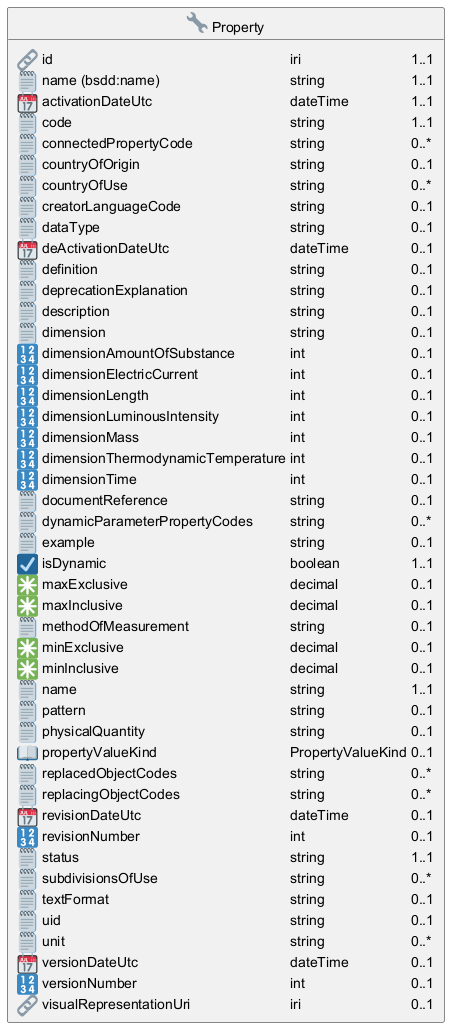

The diagram above was rendered by PlantUML. Its source (embedded in the PNG):
@startuml
hide empty members
hide circle

class "<:wrench:> Property" as Property {
<#transparent,#transparent>|<:link:>| id| iri| 1..1|
|<:spiral_notepad:>| name (bsdd:name)| string| 1..1|
|<:calendar:>| activationDateUtc| dateTime| 1..1|
|<:spiral_notepad:>| code| string| 1..1|
|<:spiral_notepad:>| connectedPropertyCode| string| 0..*|
|<:spiral_notepad:>| countryOfOrigin| string| 0..1|
|<:spiral_notepad:>| countryOfUse| string| 0..*|
|<:spiral_notepad:>| creatorLanguageCode| string| 0..1|
|<:spiral_notepad:>| dataType| string| 0..1|
|<:calendar:>| deActivationDateUtc| dateTime| 0..1|
|<:spiral_notepad:>| definition| string| 0..1|
|<:spiral_notepad:>| deprecationExplanation| string| 0..1|
|<:spiral_notepad:>| description| string| 0..1|
|<:spiral_notepad:>| dimension| string| 0..1|
|<:1234:>| dimensionAmountOfSubstance| int| 0..1|
|<:1234:>| dimensionElectricCurrent| int| 0..1|
|<:1234:>| dimensionLength| int| 0..1|
|<:1234:>| dimensionLuminousIntensity| int| 0..1|
|<:1234:>| dimensionMass| int| 0..1|
|<:1234:>| dimensionThermodynamicTemperature| int| 0..1|
|<:1234:>| dimensionTime| int| 0..1|
|<:spiral_notepad:>| documentReference| string| 0..1|
|<:spiral_notepad:>| dynamicParameterPropertyCodes| string| 0..*|
|<:spiral_notepad:>| example| string| 0..1|
|<:ballot_box_with_check:>| isDynamic| boolean| 1..1|
|<:eight_spoked_asterisk:>| maxExclusive| decimal| 0..1|
|<:eight_spoked_asterisk:>| maxInclusive| decimal| 0..1|
|<:spiral_notepad:>| methodOfMeasurement| string| 0..1|
|<:eight_spoked_asterisk:>| minExclusive| decimal| 0..1|
|<:eight_spoked_asterisk:>| minInclusive| decimal| 0..1|
|<:spiral_notepad:>| name| string| 1..1|
|<:spiral_notepad:>| pattern| string| 0..1|
|<:spiral_notepad:>| physicalQuantity| string| 0..1|
|<:book:>| propertyValueKind| PropertyValueKind| 0..1|
|<:spiral_notepad:>| replacedObjectCodes| string| 0..*|
|<:spiral_notepad:>| replacingObjectCodes| string| 0..*|
|<:calendar:>| revisionDateUtc| dateTime| 0..1|
|<:1234:>| revisionNumber| int| 0..1|
|<:spiral_notepad:>| status| string| 1..1|
|<:spiral_notepad:>| subdivisionsOfUse| string| 0..*|
|<:spiral_notepad:>| textFormat| string| 0..1|
|<:spiral_notepad:>| uid| string| 0..1|
|<:spiral_notepad:>| unit| string| 0..*|
|<:calendar:>| versionDateUtc| dateTime| 0..1|
|<:1234:>| versionNumber| int| 0..1|
|<:link:>| visualRepresentationUri| iri| 0..1|
}
@enduml